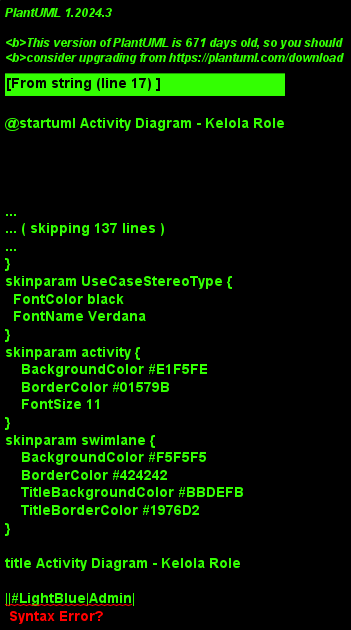

The diagram above was rendered by PlantUML. Its source (embedded in the PNG):
@startuml Activity Diagram - Kelola Role
!theme plain
skinparam activity {
    BackgroundColor #E1F5FE
    BorderColor #01579B
    FontSize 11
}
skinparam swimlane {
    BackgroundColor #F5F5F5
    BorderColor #424242
    TitleBackgroundColor #BBDEFB
    TitleBorderColor #1976D2
}

title Activity Diagram - Kelola Role

||#LightBlue|Admin|
start
:Masuk ke halaman kelola role;

||#LightGreen|Sistem|
:Validasi role admin;
:Query data role dari sistem;
:Query data user per role;
:Display daftar role dan permission;

||#LightBlue|Admin|
:Lihat daftar role yang tersedia;
:Lihat permission setiap role;
:Lihat jumlah user per role;

if (Aksi?) then (Edit Permission Role)
    :Pilih role;
    :Edit permission role;
    :Pilih/unpilih permission;
    :Submit perubahan;
    
    ||#LightGreen|Sistem|
    :Validasi perubahan permission;
    :Update permission role di sistem;
    :Simpan perubahan;
    :Update cache permission (jika ada);
    :Success message;
else (Lihat Detail Role)
    :Pilih role;
    
    ||#LightGreen|Sistem|
    :Load data role lengkap;
    :Load daftar permission;
    :Load daftar user dengan role tersebut;
    :Display detail role;
endif

stop

@enduml